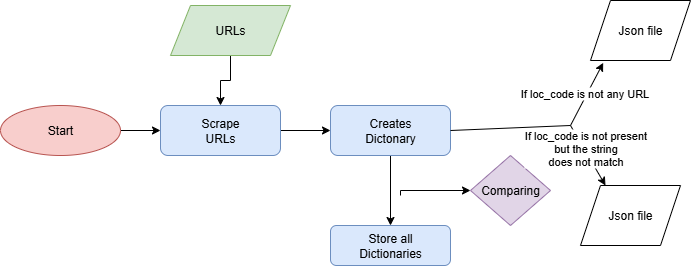

The diagram above was exported from draw.io. Its source (the exported page's mxGraphModel, read from the mxfile embedded in the PNG):
<mxGraphModel dx="778" dy="460" grid="1" gridSize="10" guides="1" tooltips="1" connect="1" arrows="1" fold="1" page="1" pageScale="1" pageWidth="850" pageHeight="1100" math="0" shadow="0">
  <root>
    <mxCell id="0" />
    <mxCell id="1" parent="0" />
    <mxCell id="4y25KSkAjUrAa1Xdx1ag-9" value="" style="edgeStyle=orthogonalEdgeStyle;rounded=0;orthogonalLoop=1;jettySize=auto;html=1;" edge="1" parent="1" source="4y25KSkAjUrAa1Xdx1ag-1" target="4y25KSkAjUrAa1Xdx1ag-8">
      <mxGeometry relative="1" as="geometry" />
    </mxCell>
    <mxCell id="4y25KSkAjUrAa1Xdx1ag-1" value="Start" style="ellipse;whiteSpace=wrap;html=1;fillColor=#f8cecc;strokeColor=#b85450;" vertex="1" parent="1">
      <mxGeometry x="40" y="160" width="120" height="50" as="geometry" />
    </mxCell>
    <mxCell id="4y25KSkAjUrAa1Xdx1ag-4" style="edgeStyle=orthogonalEdgeStyle;rounded=0;orthogonalLoop=1;jettySize=auto;html=1;exitX=0.5;exitY=1;exitDx=0;exitDy=0;" edge="1" parent="1" source="4y25KSkAjUrAa1Xdx1ag-1" target="4y25KSkAjUrAa1Xdx1ag-1">
      <mxGeometry relative="1" as="geometry" />
    </mxCell>
    <mxCell id="4y25KSkAjUrAa1Xdx1ag-10" value="" style="edgeStyle=orthogonalEdgeStyle;rounded=0;orthogonalLoop=1;jettySize=auto;html=1;" edge="1" parent="1" source="4y25KSkAjUrAa1Xdx1ag-6" target="4y25KSkAjUrAa1Xdx1ag-8">
      <mxGeometry relative="1" as="geometry" />
    </mxCell>
    <mxCell id="4y25KSkAjUrAa1Xdx1ag-6" value="URLs" style="shape=parallelogram;perimeter=parallelogramPerimeter;whiteSpace=wrap;html=1;fixedSize=1;fillColor=#d5e8d4;strokeColor=#82b366;" vertex="1" parent="1">
      <mxGeometry x="210" y="60" width="120" height="50" as="geometry" />
    </mxCell>
    <mxCell id="4y25KSkAjUrAa1Xdx1ag-13" value="" style="edgeStyle=orthogonalEdgeStyle;rounded=0;orthogonalLoop=1;jettySize=auto;html=1;" edge="1" parent="1" source="4y25KSkAjUrAa1Xdx1ag-8" target="4y25KSkAjUrAa1Xdx1ag-12">
      <mxGeometry relative="1" as="geometry" />
    </mxCell>
    <mxCell id="4y25KSkAjUrAa1Xdx1ag-8" value="Scrape&lt;div&gt;URLs&lt;/div&gt;" style="rounded=1;whiteSpace=wrap;html=1;fillColor=#dae8fc;strokeColor=#6c8ebf;" vertex="1" parent="1">
      <mxGeometry x="200" y="160" width="120" height="50" as="geometry" />
    </mxCell>
    <mxCell id="4y25KSkAjUrAa1Xdx1ag-15" value="" style="edgeStyle=orthogonalEdgeStyle;rounded=0;orthogonalLoop=1;jettySize=auto;html=1;" edge="1" parent="1" source="4y25KSkAjUrAa1Xdx1ag-12" target="4y25KSkAjUrAa1Xdx1ag-14">
      <mxGeometry relative="1" as="geometry" />
    </mxCell>
    <mxCell id="4y25KSkAjUrAa1Xdx1ag-12" value="Creates&lt;div&gt;Dictonary&lt;/div&gt;" style="rounded=1;whiteSpace=wrap;html=1;fillColor=#dae8fc;strokeColor=#6c8ebf;" vertex="1" parent="1">
      <mxGeometry x="370" y="160" width="120" height="50" as="geometry" />
    </mxCell>
    <mxCell id="4y25KSkAjUrAa1Xdx1ag-14" value="Store all&lt;div&gt;Dictionaries&lt;/div&gt;" style="rounded=1;whiteSpace=wrap;html=1;fillColor=#dae8fc;strokeColor=#6c8ebf;" vertex="1" parent="1">
      <mxGeometry x="370" y="280" width="120" height="40" as="geometry" />
    </mxCell>
    <mxCell id="4y25KSkAjUrAa1Xdx1ag-16" value="Comparing" style="rhombus;whiteSpace=wrap;html=1;fillColor=#e1d5e7;strokeColor=#9673a6;" vertex="1" parent="1">
      <mxGeometry x="510" y="210" width="80" height="70" as="geometry" />
    </mxCell>
    <mxCell id="4y25KSkAjUrAa1Xdx1ag-19" value="" style="edgeStyle=orthogonalEdgeStyle;rounded=0;orthogonalLoop=1;jettySize=auto;html=1;" edge="1" parent="1" target="4y25KSkAjUrAa1Xdx1ag-16">
      <mxGeometry relative="1" as="geometry">
        <mxPoint x="440" y="250" as="sourcePoint" />
        <Array as="points">
          <mxPoint x="440" y="245" />
        </Array>
      </mxGeometry>
    </mxCell>
    <mxCell id="4y25KSkAjUrAa1Xdx1ag-24" value="Json file" style="shape=parallelogram;perimeter=parallelogramPerimeter;whiteSpace=wrap;html=1;fixedSize=1;" vertex="1" parent="1">
      <mxGeometry x="630" y="55" width="100" height="60" as="geometry" />
    </mxCell>
    <mxCell id="4y25KSkAjUrAa1Xdx1ag-26" value="Json file" style="shape=parallelogram;perimeter=parallelogramPerimeter;whiteSpace=wrap;html=1;fixedSize=1;" vertex="1" parent="1">
      <mxGeometry x="620" y="240" width="100" height="60" as="geometry" />
    </mxCell>
    <mxCell id="4y25KSkAjUrAa1Xdx1ag-34" value="" style="endArrow=none;html=1;rounded=0;exitX=1;exitY=0.5;exitDx=0;exitDy=0;" edge="1" parent="1" source="4y25KSkAjUrAa1Xdx1ag-12">
      <mxGeometry width="50" height="50" relative="1" as="geometry">
        <mxPoint x="490" y="190" as="sourcePoint" />
        <mxPoint x="610" y="180" as="targetPoint" />
      </mxGeometry>
    </mxCell>
    <mxCell id="4y25KSkAjUrAa1Xdx1ag-35" value="" style="endArrow=classic;html=1;rounded=0;entryX=0.127;entryY=1.039;entryDx=0;entryDy=0;entryPerimeter=0;" edge="1" parent="1" target="4y25KSkAjUrAa1Xdx1ag-24">
      <mxGeometry width="50" height="50" relative="1" as="geometry">
        <mxPoint x="610" y="180" as="sourcePoint" />
        <mxPoint x="650" y="130" as="targetPoint" />
      </mxGeometry>
    </mxCell>
    <mxCell id="4y25KSkAjUrAa1Xdx1ag-39" value="If loc_code is not any URL" style="edgeLabel;html=1;align=center;verticalAlign=middle;resizable=0;points=[];" vertex="1" connectable="0" parent="4y25KSkAjUrAa1Xdx1ag-35">
      <mxGeometry x="-0.0056" y="3" relative="1" as="geometry">
        <mxPoint as="offset" />
      </mxGeometry>
    </mxCell>
    <mxCell id="4y25KSkAjUrAa1Xdx1ag-37" value="" style="endArrow=classic;html=1;rounded=0;entryX=0.25;entryY=0;entryDx=0;entryDy=0;" edge="1" parent="1" target="4y25KSkAjUrAa1Xdx1ag-26">
      <mxGeometry width="50" height="50" relative="1" as="geometry">
        <mxPoint x="610" y="180" as="sourcePoint" />
        <mxPoint x="660" y="170" as="targetPoint" />
      </mxGeometry>
    </mxCell>
    <mxCell id="4y25KSkAjUrAa1Xdx1ag-40" value="If loc_code is not present&lt;div&gt;&amp;nbsp;but the string&amp;nbsp;&lt;/div&gt;&lt;div&gt;&lt;span style=&quot;background-color: light-dark(#ffffff, var(--ge-dark-color, #121212)); color: light-dark(rgb(0, 0, 0), rgb(255, 255, 255));&quot;&gt;does not match&lt;/span&gt;&lt;/div&gt;" style="edgeLabel;html=1;align=center;verticalAlign=middle;resizable=0;points=[];" vertex="1" connectable="0" parent="4y25KSkAjUrAa1Xdx1ag-37">
      <mxGeometry x="-0.2332" y="1" relative="1" as="geometry">
        <mxPoint as="offset" />
      </mxGeometry>
    </mxCell>
  </root>
</mxGraphModel>